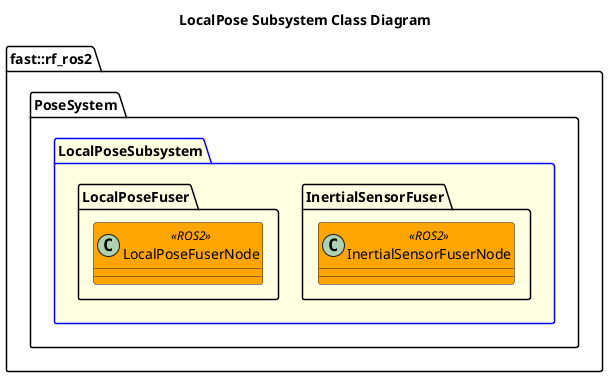

The diagram above was rendered by PlantUML. Its source (embedded in the PNG):
@startuml
title LocalPose Subsystem Class Diagram

namespace fast::rf_ros2 {
    namespace PoseSystem {
        package LocalPoseSubsystem #LightYellow;line:blue {
            namespace InertialSensorFuser {
                class InertialSensorFuserNode <<ROS2>> #Orange {

                }
            }
            namespace LocalPoseFuser {
                class LocalPoseFuserNode <<ROS2>> #Orange {
                    
                }
            }
        }
    }
}
@enduml